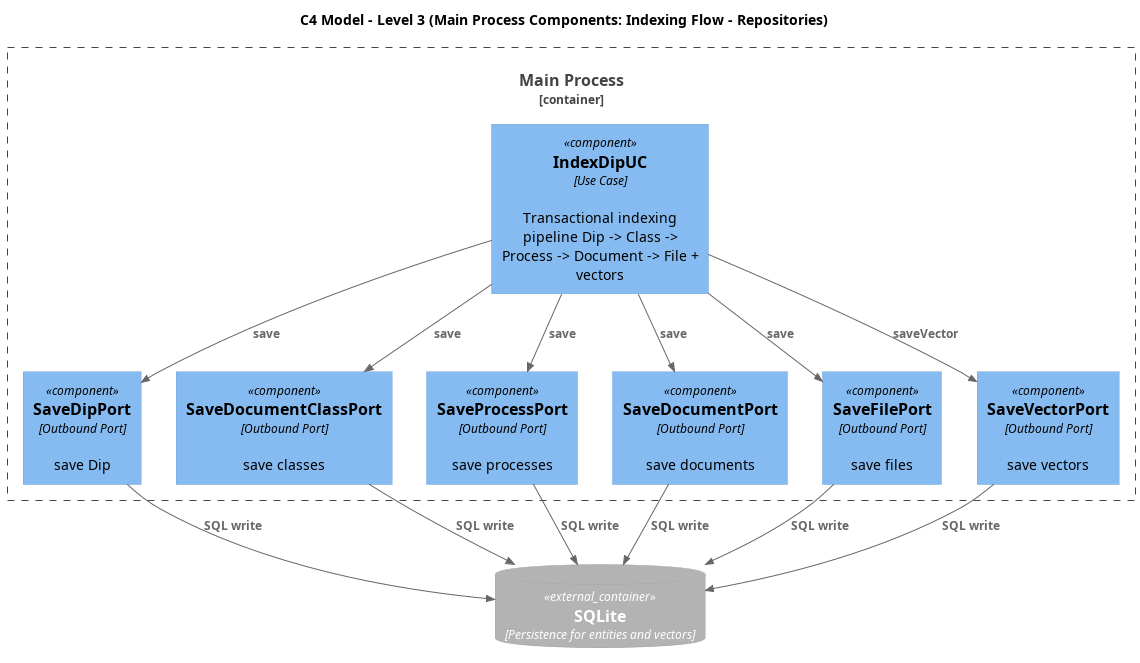

The diagram above was rendered by PlantUML. Its source (embedded in the PNG):
@startuml C3_Main_Indexing_Flow_Repos
!includeurl https://raw.githubusercontent.com/plantuml-stdlib/C4-PlantUML/master/C4_Component.puml

title C4 Model - Level 3 (Main Process Components: Indexing Flow - Repositories)

skinparam linetype straight

Container_Boundary(main_container, "Main Process") {
  Component(index_dip, "IndexDipUC", "Use Case", "Transactional indexing pipeline Dip -> Class -> Process -> Document -> File + vectors")

  Component(dip_repo, "SaveDipPort", "Outbound Port", "save Dip")
  Component(class_repo, "SaveDocumentClassPort", "Outbound Port", "save classes")
  Component(process_repo, "SaveProcessPort", "Outbound Port", "save processes")
  Component(doc_repo, "SaveDocumentPort", "Outbound Port", "save documents")
  Component(file_repo, "SaveFilePort", "Outbound Port", "save files")
  Component(vector_repo, "SaveVectorPort", "Outbound Port", "save vectors")
}

ContainerDb_Ext(sqlite, "SQLite", "Persistence for entities and vectors")

Rel(index_dip, dip_repo, "save")
Rel(index_dip, class_repo, "save")
Rel(index_dip, process_repo, "save")
Rel(index_dip, doc_repo, "save")
Rel(index_dip, file_repo, "save")
Rel(index_dip, vector_repo, "saveVector")

Rel(dip_repo, sqlite, "SQL write")
Rel(class_repo, sqlite, "SQL write")
Rel(process_repo, sqlite, "SQL write")
Rel(doc_repo, sqlite, "SQL write")
Rel(file_repo, sqlite, "SQL write")
Rel(vector_repo, sqlite, "SQL write")

@enduml